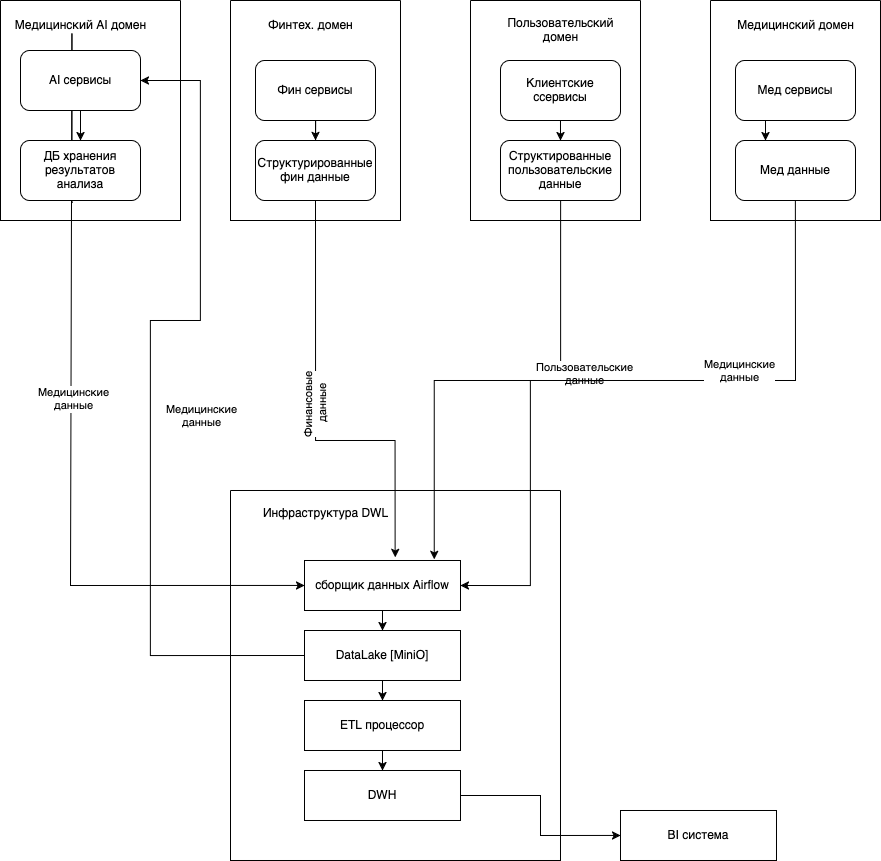

The diagram above was exported from draw.io. Its source (the exported page's mxGraphModel, read from the mxfile embedded in the PNG):
<mxGraphModel dx="2156" dy="1276" grid="1" gridSize="10" guides="1" tooltips="1" connect="1" arrows="1" fold="1" page="1" pageScale="1" pageWidth="827" pageHeight="1169" math="0" shadow="0">
  <root>
    <mxCell id="0" />
    <mxCell id="1" parent="0" />
    <mxCell id="j0b9xenJ7aZXDSCR7wT1-9" style="edgeStyle=orthogonalEdgeStyle;rounded=0;orthogonalLoop=1;jettySize=auto;html=1;exitX=0.5;exitY=1;exitDx=0;exitDy=0;entryX=0.581;entryY=-0.064;entryDx=0;entryDy=0;entryPerimeter=0;" parent="1" source="j0b9xenJ7aZXDSCR7wT1-1" target="lTvBjNyi3lqg9oOVhJ89-30" edge="1">
      <mxGeometry relative="1" as="geometry">
        <mxPoint x="430.03999999999996" y="680" as="targetPoint" />
        <Array as="points">
          <mxPoint x="345" y="700" />
          <mxPoint x="425" y="700" />
        </Array>
      </mxGeometry>
    </mxCell>
    <mxCell id="j0b9xenJ7aZXDSCR7wT1-10" value="Финансовые&lt;div&gt;&amp;nbsp;данные&lt;/div&gt;" style="edgeLabel;html=1;align=center;verticalAlign=middle;resizable=0;points=[];rotation=-90;" parent="j0b9xenJ7aZXDSCR7wT1-9" vertex="1" connectable="0">
      <mxGeometry x="0.08" relative="1" as="geometry">
        <mxPoint y="-31" as="offset" />
      </mxGeometry>
    </mxCell>
    <mxCell id="j0b9xenJ7aZXDSCR7wT1-17" style="edgeStyle=orthogonalEdgeStyle;rounded=0;orthogonalLoop=1;jettySize=auto;html=1;exitX=0;exitY=0.5;exitDx=0;exitDy=0;entryX=1;entryY=0.5;entryDx=0;entryDy=0;" parent="1" source="lTvBjNyi3lqg9oOVhJ89-31" target="j0b9xenJ7aZXDSCR7wT1-2" edge="1">
      <mxGeometry relative="1" as="geometry">
        <Array as="points">
          <mxPoint x="180" y="915" />
          <mxPoint x="180" y="580" />
          <mxPoint x="230" y="580" />
          <mxPoint x="230" y="340" />
        </Array>
        <mxPoint x="169" y="810" as="sourcePoint" />
        <mxPoint x="340" y="440" as="targetPoint" />
      </mxGeometry>
    </mxCell>
    <mxCell id="j0b9xenJ7aZXDSCR7wT1-18" value="Медицинские&lt;div&gt;данные&lt;/div&gt;" style="edgeLabel;html=1;align=center;verticalAlign=middle;resizable=0;points=[];" parent="j0b9xenJ7aZXDSCR7wT1-17" vertex="1" connectable="0">
      <mxGeometry x="-0.3667" y="-2" relative="1" as="geometry">
        <mxPoint x="48" y="-129" as="offset" />
      </mxGeometry>
    </mxCell>
    <mxCell id="j0b9xenJ7aZXDSCR7wT1-11" style="edgeStyle=orthogonalEdgeStyle;rounded=0;orthogonalLoop=1;jettySize=auto;html=1;entryX=0;entryY=0.5;entryDx=0;entryDy=0;exitX=0.429;exitY=1.043;exitDx=0;exitDy=0;exitPerimeter=0;" parent="1" source="lTvBjNyi3lqg9oOVhJ89-4" target="lTvBjNyi3lqg9oOVhJ89-30" edge="1">
      <mxGeometry relative="1" as="geometry">
        <mxPoint x="370" y="710" as="sourcePoint" />
        <Array as="points">
          <mxPoint x="100" y="293" />
          <mxPoint x="100" y="845" />
        </Array>
      </mxGeometry>
    </mxCell>
    <mxCell id="j0b9xenJ7aZXDSCR7wT1-12" value="&lt;span style=&quot;color: light-dark(rgb(0, 0, 0), rgb(255, 255, 255)); background-color: light-dark(#ffffff, var(--ge-dark-color, #121212));&quot;&gt;Медицинские&lt;/span&gt;&lt;div&gt;&lt;span style=&quot;background-color: light-dark(#ffffff, var(--ge-dark-color, #121212)); color: light-dark(rgb(0, 0, 0), rgb(255, 255, 255));&quot;&gt;данные&lt;/span&gt;&lt;/div&gt;" style="edgeLabel;html=1;align=center;verticalAlign=middle;resizable=0;points=[];" parent="j0b9xenJ7aZXDSCR7wT1-11" vertex="1" connectable="0">
      <mxGeometry x="0.1176" y="2" relative="1" as="geometry">
        <mxPoint as="offset" />
      </mxGeometry>
    </mxCell>
    <mxCell id="j0b9xenJ7aZXDSCR7wT1-26" style="edgeStyle=orthogonalEdgeStyle;rounded=0;orthogonalLoop=1;jettySize=auto;html=1;exitX=0.5;exitY=1;exitDx=0;exitDy=0;entryX=0.831;entryY=-0.022;entryDx=0;entryDy=0;entryPerimeter=0;" parent="1" source="j0b9xenJ7aZXDSCR7wT1-4" target="lTvBjNyi3lqg9oOVhJ89-30" edge="1">
      <mxGeometry relative="1" as="geometry">
        <mxPoint x="490" y="740" as="sourcePoint" />
      </mxGeometry>
    </mxCell>
    <mxCell id="j0b9xenJ7aZXDSCR7wT1-27" value="Пользовательские&lt;div&gt;данные&lt;/div&gt;" style="edgeLabel;html=1;align=center;verticalAlign=middle;resizable=0;points=[];" parent="j0b9xenJ7aZXDSCR7wT1-26" vertex="1" connectable="0">
      <mxGeometry x="-0.264" y="-5" relative="1" as="geometry">
        <mxPoint x="28" y="-5" as="offset" />
      </mxGeometry>
    </mxCell>
    <mxCell id="lTvBjNyi3lqg9oOVhJ89-2" value="" style="swimlane;startSize=0;" vertex="1" parent="1">
      <mxGeometry x="30" y="260" width="180" height="220" as="geometry">
        <mxRectangle x="30" y="90" width="50" height="40" as="alternateBounds" />
      </mxGeometry>
    </mxCell>
    <mxCell id="lTvBjNyi3lqg9oOVhJ89-7" style="edgeStyle=orthogonalEdgeStyle;rounded=0;orthogonalLoop=1;jettySize=auto;html=1;entryX=0.5;entryY=0;entryDx=0;entryDy=0;" edge="1" parent="lTvBjNyi3lqg9oOVhJ89-2" source="j0b9xenJ7aZXDSCR7wT1-2" target="lTvBjNyi3lqg9oOVhJ89-4">
      <mxGeometry relative="1" as="geometry" />
    </mxCell>
    <mxCell id="j0b9xenJ7aZXDSCR7wT1-2" value="AI сервисы" style="rounded=1;whiteSpace=wrap;html=1;" parent="lTvBjNyi3lqg9oOVhJ89-2" vertex="1">
      <mxGeometry x="20" y="50" width="120" height="60" as="geometry" />
    </mxCell>
    <mxCell id="lTvBjNyi3lqg9oOVhJ89-3" value="Медицинский AI домен" style="text;html=1;align=center;verticalAlign=middle;resizable=0;points=[];autosize=1;strokeColor=none;fillColor=none;" vertex="1" parent="lTvBjNyi3lqg9oOVhJ89-2">
      <mxGeometry x="5" y="10" width="150" height="30" as="geometry" />
    </mxCell>
    <mxCell id="lTvBjNyi3lqg9oOVhJ89-4" value="ДБ хранения результатов анализа" style="rounded=1;whiteSpace=wrap;html=1;" vertex="1" parent="lTvBjNyi3lqg9oOVhJ89-2">
      <mxGeometry x="20" y="140" width="120" height="60" as="geometry" />
    </mxCell>
    <mxCell id="lTvBjNyi3lqg9oOVhJ89-10" value="" style="swimlane;startSize=0;" vertex="1" parent="1">
      <mxGeometry x="260" y="260" width="170" height="220" as="geometry" />
    </mxCell>
    <mxCell id="j0b9xenJ7aZXDSCR7wT1-1" value="Структурированные фин данные" style="rounded=1;whiteSpace=wrap;html=1;" parent="lTvBjNyi3lqg9oOVhJ89-10" vertex="1">
      <mxGeometry x="25" y="140" width="120" height="60" as="geometry" />
    </mxCell>
    <mxCell id="lTvBjNyi3lqg9oOVhJ89-11" style="edgeStyle=orthogonalEdgeStyle;rounded=0;orthogonalLoop=1;jettySize=auto;html=1;exitX=0.5;exitY=1;exitDx=0;exitDy=0;" edge="1" parent="lTvBjNyi3lqg9oOVhJ89-10" source="j0b9xenJ7aZXDSCR7wT1-1" target="j0b9xenJ7aZXDSCR7wT1-1">
      <mxGeometry relative="1" as="geometry" />
    </mxCell>
    <mxCell id="lTvBjNyi3lqg9oOVhJ89-14" style="edgeStyle=orthogonalEdgeStyle;rounded=0;orthogonalLoop=1;jettySize=auto;html=1;entryX=0.5;entryY=0;entryDx=0;entryDy=0;" edge="1" parent="lTvBjNyi3lqg9oOVhJ89-10" source="lTvBjNyi3lqg9oOVhJ89-13" target="j0b9xenJ7aZXDSCR7wT1-1">
      <mxGeometry relative="1" as="geometry" />
    </mxCell>
    <mxCell id="lTvBjNyi3lqg9oOVhJ89-13" value="Фин сервисы" style="rounded=1;whiteSpace=wrap;html=1;" vertex="1" parent="lTvBjNyi3lqg9oOVhJ89-10">
      <mxGeometry x="25" y="60" width="120" height="60" as="geometry" />
    </mxCell>
    <mxCell id="lTvBjNyi3lqg9oOVhJ89-12" value="Финтех. домен" style="text;html=1;align=center;verticalAlign=middle;resizable=0;points=[];autosize=1;strokeColor=none;fillColor=none;" vertex="1" parent="lTvBjNyi3lqg9oOVhJ89-10">
      <mxGeometry x="25" y="10" width="110" height="30" as="geometry" />
    </mxCell>
    <mxCell id="lTvBjNyi3lqg9oOVhJ89-15" value="" style="swimlane;startSize=0;" vertex="1" parent="1">
      <mxGeometry x="500" y="260" width="170" height="220" as="geometry" />
    </mxCell>
    <mxCell id="lTvBjNyi3lqg9oOVhJ89-16" value="&lt;div&gt;Пользовательский&lt;/div&gt;&lt;div&gt;домен&lt;/div&gt;" style="text;html=1;align=center;verticalAlign=middle;resizable=0;points=[];autosize=1;strokeColor=none;fillColor=none;" vertex="1" parent="lTvBjNyi3lqg9oOVhJ89-15">
      <mxGeometry x="25" y="10" width="130" height="40" as="geometry" />
    </mxCell>
    <mxCell id="lTvBjNyi3lqg9oOVhJ89-18" value="Клиентские ссервисы" style="rounded=1;whiteSpace=wrap;html=1;" vertex="1" parent="lTvBjNyi3lqg9oOVhJ89-15">
      <mxGeometry x="30" y="60" width="120" height="60" as="geometry" />
    </mxCell>
    <mxCell id="j0b9xenJ7aZXDSCR7wT1-4" value="Структированные пользовательские данные" style="rounded=1;whiteSpace=wrap;html=1;" parent="1" vertex="1">
      <mxGeometry x="530" y="400" width="120" height="60" as="geometry" />
    </mxCell>
    <mxCell id="lTvBjNyi3lqg9oOVhJ89-21" style="edgeStyle=orthogonalEdgeStyle;rounded=0;orthogonalLoop=1;jettySize=auto;html=1;entryX=0.5;entryY=0;entryDx=0;entryDy=0;" edge="1" parent="1" source="lTvBjNyi3lqg9oOVhJ89-18" target="j0b9xenJ7aZXDSCR7wT1-4">
      <mxGeometry relative="1" as="geometry" />
    </mxCell>
    <mxCell id="lTvBjNyi3lqg9oOVhJ89-22" value="" style="swimlane;startSize=0;" vertex="1" parent="1">
      <mxGeometry x="740" y="260" width="170" height="220" as="geometry" />
    </mxCell>
    <mxCell id="j0b9xenJ7aZXDSCR7wT1-3" value="Мед данные" style="rounded=1;whiteSpace=wrap;html=1;" parent="lTvBjNyi3lqg9oOVhJ89-22" vertex="1">
      <mxGeometry x="25" y="140" width="120" height="60" as="geometry" />
    </mxCell>
    <mxCell id="lTvBjNyi3lqg9oOVhJ89-23" value="Медицинский домен" style="text;html=1;align=center;verticalAlign=middle;resizable=0;points=[];autosize=1;strokeColor=none;fillColor=none;" vertex="1" parent="lTvBjNyi3lqg9oOVhJ89-22">
      <mxGeometry x="15" y="10" width="140" height="30" as="geometry" />
    </mxCell>
    <mxCell id="lTvBjNyi3lqg9oOVhJ89-24" value="Мед сервисы" style="rounded=1;whiteSpace=wrap;html=1;" vertex="1" parent="lTvBjNyi3lqg9oOVhJ89-22">
      <mxGeometry x="25" y="60" width="120" height="60" as="geometry" />
    </mxCell>
    <mxCell id="j0b9xenJ7aZXDSCR7wT1-22" style="edgeStyle=orthogonalEdgeStyle;rounded=0;orthogonalLoop=1;jettySize=auto;html=1;exitX=0.25;exitY=1;exitDx=0;exitDy=0;entryX=0.25;entryY=0;entryDx=0;entryDy=0;" parent="lTvBjNyi3lqg9oOVhJ89-22" source="lTvBjNyi3lqg9oOVhJ89-24" target="j0b9xenJ7aZXDSCR7wT1-3" edge="1">
      <mxGeometry relative="1" as="geometry">
        <Array as="points" />
      </mxGeometry>
    </mxCell>
    <mxCell id="lTvBjNyi3lqg9oOVhJ89-27" value="" style="swimlane;startSize=0;" vertex="1" parent="1">
      <mxGeometry x="260" y="750" width="330" height="370" as="geometry" />
    </mxCell>
    <mxCell id="lTvBjNyi3lqg9oOVhJ89-28" value="Инфраструктура DWL" style="text;html=1;align=center;verticalAlign=middle;resizable=0;points=[];autosize=1;strokeColor=none;fillColor=none;" vertex="1" parent="lTvBjNyi3lqg9oOVhJ89-27">
      <mxGeometry x="20" y="8" width="150" height="30" as="geometry" />
    </mxCell>
    <mxCell id="lTvBjNyi3lqg9oOVhJ89-38" style="edgeStyle=orthogonalEdgeStyle;rounded=0;orthogonalLoop=1;jettySize=auto;html=1;entryX=0.5;entryY=0;entryDx=0;entryDy=0;" edge="1" parent="lTvBjNyi3lqg9oOVhJ89-27" source="lTvBjNyi3lqg9oOVhJ89-30" target="lTvBjNyi3lqg9oOVhJ89-31">
      <mxGeometry relative="1" as="geometry" />
    </mxCell>
    <mxCell id="lTvBjNyi3lqg9oOVhJ89-30" value="сборщик данных Airflow" style="rounded=0;whiteSpace=wrap;html=1;" vertex="1" parent="lTvBjNyi3lqg9oOVhJ89-27">
      <mxGeometry x="74" y="70" width="156" height="50" as="geometry" />
    </mxCell>
    <mxCell id="lTvBjNyi3lqg9oOVhJ89-39" style="edgeStyle=orthogonalEdgeStyle;rounded=0;orthogonalLoop=1;jettySize=auto;html=1;entryX=0.5;entryY=0;entryDx=0;entryDy=0;" edge="1" parent="lTvBjNyi3lqg9oOVhJ89-27" source="lTvBjNyi3lqg9oOVhJ89-31" target="lTvBjNyi3lqg9oOVhJ89-32">
      <mxGeometry relative="1" as="geometry" />
    </mxCell>
    <mxCell id="lTvBjNyi3lqg9oOVhJ89-31" value="DataLake [MiniO]" style="rounded=0;whiteSpace=wrap;html=1;" vertex="1" parent="lTvBjNyi3lqg9oOVhJ89-27">
      <mxGeometry x="74" y="140" width="156" height="50" as="geometry" />
    </mxCell>
    <mxCell id="lTvBjNyi3lqg9oOVhJ89-40" style="edgeStyle=orthogonalEdgeStyle;rounded=0;orthogonalLoop=1;jettySize=auto;html=1;entryX=0.5;entryY=0;entryDx=0;entryDy=0;" edge="1" parent="lTvBjNyi3lqg9oOVhJ89-27" source="lTvBjNyi3lqg9oOVhJ89-32" target="lTvBjNyi3lqg9oOVhJ89-33">
      <mxGeometry relative="1" as="geometry" />
    </mxCell>
    <mxCell id="lTvBjNyi3lqg9oOVhJ89-32" value="ETL процессор" style="rounded=0;whiteSpace=wrap;html=1;" vertex="1" parent="lTvBjNyi3lqg9oOVhJ89-27">
      <mxGeometry x="74" y="210" width="156" height="50" as="geometry" />
    </mxCell>
    <mxCell id="lTvBjNyi3lqg9oOVhJ89-33" value="DWH" style="rounded=0;whiteSpace=wrap;html=1;" vertex="1" parent="lTvBjNyi3lqg9oOVhJ89-27">
      <mxGeometry x="74" y="280" width="156" height="50" as="geometry" />
    </mxCell>
    <mxCell id="lTvBjNyi3lqg9oOVhJ89-34" value="BI система" style="rounded=0;whiteSpace=wrap;html=1;" vertex="1" parent="1">
      <mxGeometry x="650" y="1070" width="156" height="50" as="geometry" />
    </mxCell>
    <mxCell id="lTvBjNyi3lqg9oOVhJ89-35" style="edgeStyle=orthogonalEdgeStyle;rounded=0;orthogonalLoop=1;jettySize=auto;html=1;entryX=0;entryY=0.5;entryDx=0;entryDy=0;" edge="1" parent="1" source="lTvBjNyi3lqg9oOVhJ89-33" target="lTvBjNyi3lqg9oOVhJ89-34">
      <mxGeometry relative="1" as="geometry" />
    </mxCell>
    <mxCell id="lTvBjNyi3lqg9oOVhJ89-36" style="edgeStyle=orthogonalEdgeStyle;rounded=0;orthogonalLoop=1;jettySize=auto;html=1;exitX=0.5;exitY=1;exitDx=0;exitDy=0;entryX=1;entryY=0.5;entryDx=0;entryDy=0;" edge="1" parent="1" source="j0b9xenJ7aZXDSCR7wT1-3" target="lTvBjNyi3lqg9oOVhJ89-30">
      <mxGeometry relative="1" as="geometry">
        <mxPoint x="600" y="300" as="sourcePoint" />
        <mxPoint x="474" y="829" as="targetPoint" />
        <Array as="points">
          <mxPoint x="825" y="640" />
          <mxPoint x="560" y="640" />
          <mxPoint x="560" y="845" />
        </Array>
      </mxGeometry>
    </mxCell>
    <mxCell id="lTvBjNyi3lqg9oOVhJ89-37" value="Медицинские&lt;div&gt;данные&lt;/div&gt;" style="edgeLabel;html=1;align=center;verticalAlign=middle;resizable=0;points=[];" vertex="1" connectable="0" parent="lTvBjNyi3lqg9oOVhJ89-36">
      <mxGeometry x="-0.264" y="-5" relative="1" as="geometry">
        <mxPoint x="28" y="-5" as="offset" />
      </mxGeometry>
    </mxCell>
  </root>
</mxGraphModel>